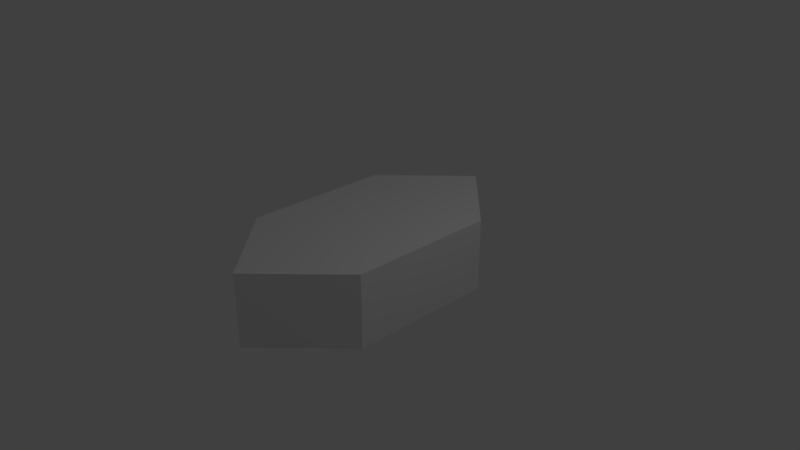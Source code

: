# Source: LCD.blend  (saved by Blender 2.79.0; exported with 4.5.12 LTS)
import bpy
from mathutils import Matrix  # noqa: F401  (used for matrix-valued properties, if any)

bpy.ops.wm.read_factory_settings(use_empty=True)
scene = bpy.context.scene
scene.name = 'Scene'

# ---- collections
col_collection_1 = bpy.data.collections.new('Collection 1'); scene.collection.children.link(col_collection_1)

# ---- materials (node trees are filled in below, after node groups)
mat_material = bpy.data.materials.new('Material')
mat_material.alpha_threshold = 0.0
mat_material.use_transparent_shadow = False
mat_material.roughness = 0.5
mat_material.line_color = (0.0, 0.0, 0.0, 1.0)

# ---- material node trees

# ---- world
world_world = bpy.data.worlds.new('World'); scene.world = world_world
world_world.color = (0.05088, 0.05088, 0.05088)
world_world.use_sun_shadow = False
world_world.sun_shadow_jitter_overblur = 0.0
world_world.cycles.sampling_method = 'MANUAL'

# ---- cameras
cam_camera = bpy.data.cameras.new('Camera')
cam_camera.clip_end = 100.0
cam_camera.lens = 35.0
cam_camera.sensor_width = 32.0
cam_camera.sensor_height = 18.0
cam_camera.ortho_scale = 7.314
cam_camera.dof.focus_distance = 0.0
cam_camera.dof.aperture_fstop = 128.0

# ---- lights
light_lamp = bpy.data.lights.new('Lamp', 'POINT')
light_lamp.transmission_factor = 0.0
light_lamp.cutoff_distance = 30.0
light_lamp.energy = 100.0
light_lamp.shadow_buffer_clip_start = 1.001
light_lamp.shadow_soft_size = 0.1
light_lamp.shadow_maximum_resolution = 0.006
light_lamp.use_absolute_resolution = True

# ---- meshes
me_cube = bpy.data.meshes.new('Cube')
me_cube.from_pydata([(1.0, 1.0, -1.0), (1.0, -1.0, -1.0), (-1.0, -1.0, -1.0), (-1.0, 1.0, -1.0), (1.0, 1.0, 1.0), (1.0, -1.0, 1.0), (-1.0, -1.0, 1.0), (-1.0, 1.0, 1.0), (-5.364e-07, -2.024, 1.0), (0.0, -2.024, -1.0), (2.384e-07, 2.001, 1.0), (1.788e-07, 2.001, -1.0)], [], [(0, 1, 9, 2, 3, 11), (4, 10, 7, 6, 8, 5), (0, 4, 5, 1), (2, 9, 8, 6), (2, 6, 7, 3), (1, 5, 8, 9), (0, 11, 10, 4), (3, 7, 10, 11)])
me_cube.materials.append(mat_material)
me_cube.use_remesh_preserve_volume = False
me_cube.use_remesh_preserve_attributes = False
me_cube.use_mirror_vertex_groups = False
me_cube.update()

# ---- objects
ob_cube = bpy.data.objects.new('Cube', me_cube)
ob_lamp = bpy.data.objects.new('Lamp', light_lamp)
ob_camera = bpy.data.objects.new('Camera', cam_camera)

# ---- transforms, parenting, visibility, modifiers, constraints
ob_cube.location = (0.0, 0.0, 0.0)
ob_cube.scale = (1.0, 1.0, 0.4965)
ob_cube.lock_rotations_4d = False
ob_cube.empty_display_type = 'ARROWS'
ob_cube.lineart.crease_threshold = 0.0
ob_lamp.location = (4.076, 1.005, 5.904)
ob_lamp.rotation_euler = (0.6503, 0.05522, 1.866)
ob_lamp.lock_rotations_4d = False
ob_lamp.empty_display_type = 'ARROWS'
ob_lamp.color = (0.0, 0.0, 0.0, 0.0)
ob_lamp.lineart.crease_threshold = 0.0
ob_camera.location = (7.481, -6.508, 5.344)
ob_camera.rotation_euler = (1.109, 0.0, 0.8149)
ob_camera.lock_rotations_4d = False
ob_camera.empty_display_type = 'ARROWS'
ob_camera.color = (0.0, 0.0, 0.0, 0.0)
ob_camera.display_type = 'WIRE'
ob_camera.lineart.crease_threshold = 0.0

# ---- collection membership
col_collection_1.objects.link(ob_cube)
col_collection_1.objects.link(ob_lamp)
col_collection_1.objects.link(ob_camera)

# ---- scene / render settings (as saved in the file)
scene.camera = ob_camera
scene.frame_start = 1; scene.frame_end = 250; scene.frame_set(1)
scene.render.engine = 'BLENDER_EEVEE_NEXT'
scene.render.resolution_percentage = 50
scene.render.dither_intensity = 0.0
scene.cycles.use_denoising = False
scene.cycles.samples = 128
scene.cycles.sampling_pattern = 'TABULATED_SOBOL'
scene.cycles.use_adaptive_sampling = False
scene.cycles.use_light_tree = False
scene.cycles.blur_glossy = 0.0
scene.cycles.sample_clamp_indirect = 0.0
scene.view_settings.view_transform = 'Standard'
bpy.context.view_layer.update()

